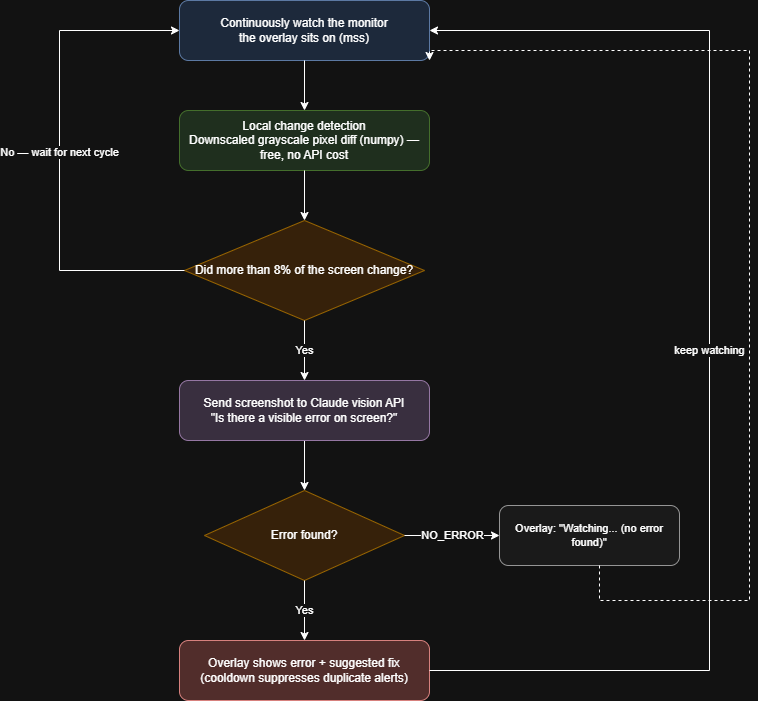

The diagram above was exported from draw.io. Its source (the exported page's mxGraphModel, read from the mxfile embedded in the PNG):
<mxGraphModel dx="1414" dy="743" grid="1" gridSize="10" guides="1" tooltips="1" connect="1" arrows="1" fold="1" page="1" pageScale="1" pageWidth="850" pageHeight="1100" math="0" shadow="0">
  <root>
    <mxCell id="0" />
    <mxCell id="1" parent="0" />
    <mxCell id="capture" parent="1" style="rounded=1;whiteSpace=wrap;html=1;fillColor=#dae8fc;strokeColor=#6c8ebf;fontSize=12;" value="&lt;div&gt;Continuously watch the monitor&lt;/div&gt;&lt;div&gt;the overlay sits on (mss)&lt;/div&gt;" vertex="1">
      <mxGeometry height="60" width="250" x="300" y="60" as="geometry" />
    </mxCell>
    <mxCell id="diff" parent="1" style="rounded=1;whiteSpace=wrap;html=1;fillColor=#d5e8d4;strokeColor=#82b366;fontSize=12;" value="Local change detection&#10;Downscaled grayscale pixel diff (numpy) — free, no API cost" vertex="1">
      <mxGeometry height="60" width="250" x="300" y="170" as="geometry" />
    </mxCell>
    <mxCell id="changed" parent="1" style="rhombus;whiteSpace=wrap;html=1;fillColor=#ffe6cc;strokeColor=#d79b00;fontSize=12;" value="Did more than 8% of the screen change?" vertex="1">
      <mxGeometry height="100" width="240" x="305" y="280" as="geometry" />
    </mxCell>
    <mxCell id="j5wASBnZ1koLz_UYfU2L-1" edge="1" parent="1" source="claude" style="edgeStyle=orthogonalEdgeStyle;rounded=0;orthogonalLoop=1;jettySize=auto;html=1;entryX=0.5;entryY=0;entryDx=0;entryDy=0;" target="errfound">
      <mxGeometry relative="1" as="geometry" />
    </mxCell>
    <mxCell id="claude" parent="1" style="rounded=1;whiteSpace=wrap;html=1;fillColor=#e1d5e7;strokeColor=#9673a6;fontSize=12;" value="Send screenshot to Claude vision API&#10;&quot;Is there a visible error on screen?&quot;" vertex="1">
      <mxGeometry height="60" width="250" x="300" y="440" as="geometry" />
    </mxCell>
    <mxCell id="errfound" parent="1" style="rhombus;whiteSpace=wrap;html=1;fillColor=#ffe6cc;strokeColor=#d79b00;fontSize=12;" value="Error found?" vertex="1">
      <mxGeometry height="90" width="200" x="325" y="550" as="geometry" />
    </mxCell>
    <mxCell id="alert" parent="1" style="rounded=1;whiteSpace=wrap;html=1;fillColor=#f8cecc;strokeColor=#b85450;fontSize=12;" value="Overlay shows error + suggested fix&#10;(cooldown suppresses duplicate alerts)" vertex="1">
      <mxGeometry height="60" width="250" x="300" y="700" as="geometry" />
    </mxCell>
    <mxCell id="watching" parent="1" style="rounded=1;whiteSpace=wrap;html=1;fillColor=#f5f5f5;strokeColor=#666666;fontSize=11;" value="Overlay: &quot;Watching... (no error found)&quot;" vertex="1">
      <mxGeometry height="60" width="180" x="620" y="565" as="geometry" />
    </mxCell>
    <mxCell id="e1" edge="1" parent="1" source="capture" style="edgeStyle=orthogonalEdgeStyle;rounded=0;html=1;" target="diff">
      <mxGeometry relative="1" as="geometry" />
    </mxCell>
    <mxCell id="e2" edge="1" parent="1" source="diff" style="edgeStyle=orthogonalEdgeStyle;rounded=0;html=1;" target="changed">
      <mxGeometry relative="1" as="geometry" />
    </mxCell>
    <mxCell id="e3" edge="1" parent="1" source="changed" style="edgeStyle=orthogonalEdgeStyle;rounded=0;html=1;fontSize=11;" target="claude" value="Yes">
      <mxGeometry relative="1" as="geometry" />
    </mxCell>
    <mxCell id="e4" edge="1" parent="1" source="changed" style="edgeStyle=orthogonalEdgeStyle;rounded=0;html=1;fontSize=11;exitX=0;exitY=0.5;entryX=0;entryY=0.5;" target="capture" value="No — wait for next cycle">
      <mxGeometry relative="1" as="geometry">
        <Array as="points">
          <mxPoint x="180" y="330" />
          <mxPoint x="180" y="90" />
        </Array>
      </mxGeometry>
    </mxCell>
    <mxCell id="e5" edge="1" parent="1" source="errfound" style="edgeStyle=orthogonalEdgeStyle;rounded=0;html=1;fontSize=11;" target="alert" value="Yes">
      <mxGeometry relative="1" as="geometry" />
    </mxCell>
    <mxCell id="e6" edge="1" parent="1" source="errfound" style="edgeStyle=orthogonalEdgeStyle;rounded=0;html=1;fontSize=11;exitX=1;exitY=0.5;entryX=0;entryY=0.5;" target="watching" value="NO_ERROR">
      <mxGeometry relative="1" as="geometry" />
    </mxCell>
    <mxCell id="e7" edge="1" parent="1" source="alert" style="edgeStyle=orthogonalEdgeStyle;rounded=0;html=1;fontSize=11;exitX=1;exitY=0.5;entryX=1;entryY=0.5;" target="capture" value="keep watching">
      <mxGeometry relative="1" as="geometry">
        <Array as="points">
          <mxPoint x="830" y="730" />
          <mxPoint x="830" y="90" />
        </Array>
      </mxGeometry>
    </mxCell>
    <mxCell id="e8" edge="1" parent="1" style="edgeStyle=orthogonalEdgeStyle;rounded=0;html=1;exitX=0.5;exitY=1;entryX=1;entryY=1;dashed=1;entryDx=0;entryDy=0;" target="capture">
      <mxGeometry relative="1" as="geometry">
        <Array as="points">
          <mxPoint x="720" y="660" />
          <mxPoint x="870" y="660" />
          <mxPoint x="870" y="110" />
          <mxPoint x="550" y="110" />
        </Array>
        <mxPoint x="720" y="625" as="sourcePoint" />
        <mxPoint x="560" y="120" as="targetPoint" />
      </mxGeometry>
    </mxCell>
  </root>
</mxGraphModel>